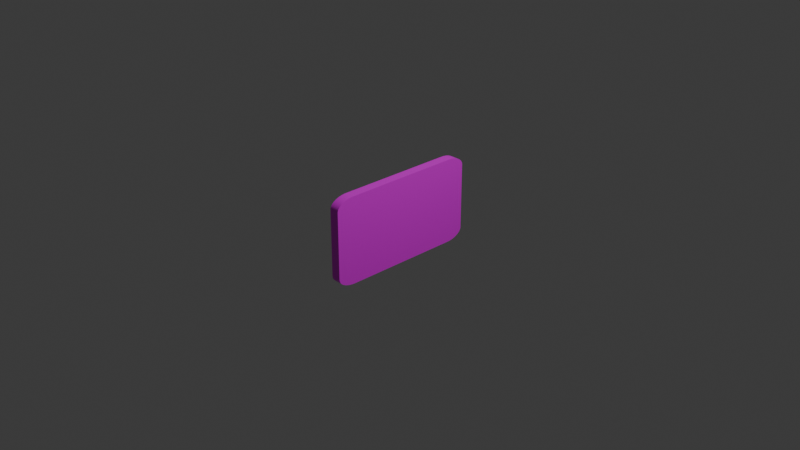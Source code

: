 # Source: porsche930.blend  (saved by Blender 4.4.32; exported with 4.5.12 LTS)
import bpy
from mathutils import Matrix  # noqa: F401  (used for matrix-valued properties, if any)

bpy.ops.wm.read_factory_settings(use_empty=True)
scene = bpy.context.scene
scene.name = 'Scene'

# ---- collections
col_collection = bpy.data.collections.new('Collection'); scene.collection.children.link(col_collection)

# ---- images (referenced by path relative to the original .blend; pixels are not part of the script)
import os
ASSET_DIR = os.environ.get("B2B_ASSET_DIR", "")  # directory of the original .blend (textures are referenced by path, not embedded)
HERE = os.path.dirname(os.path.abspath(__file__))  # packed textures are extracted next to this script under _unpacked/

def load_image(name, relpath, width, height, colorspace="sRGB"):
    """Load a texture the original file referenced (path relative to the .blend, or extracted next to this script)."""
    p = next((c for c in (os.path.join(HERE, relpath), os.path.join(ASSET_DIR, relpath)) if relpath and os.path.exists(c)), "")
    if p:
        img = bpy.data.images.load(p, check_existing=True)
        img.name = name
    else:  # same state as the original file: an image datablock whose file is absent (Cycles renders it pink)
        img = bpy.data.images.new(name, width, height)
        img.source = "FILE"
        img.filepath = "//" + (relpath or name)
    img.colorspace_settings.name = colorspace
    return img
img_porsche930_jpg = load_image('porsche930.jpg', 'porsche930.jpg', 1024, 1024, 'sRGB')
img_oak_wood_png = load_image('oak-wood.png', 'oak-wood.png', 1024, 1024, 'sRGB')

# ---- materials (node trees are filled in below, after node groups)
mat_material = bpy.data.materials.new('Material')
mat_material.alpha_threshold = 0.0
mat_material.roughness = 0.5
mat_material.line_color = (0.0, 0.0, 0.0, 1.0)
mat_material_001 = bpy.data.materials.new('Material.001')

# ---- material node trees
mat_material.use_nodes = True; mat_material.node_tree.nodes.clear()
_N = mat_material.node_tree.nodes; _L = mat_material.node_tree.links
n0 = _N.new('ShaderNodeOutputMaterial'); n0.name = 'Material Output'; n0.location = (300, 300)
n1 = _N.new('ShaderNodeBsdfPrincipled'); n1.name = 'Principled BSDF'; n1.location = (10, 300)
n1.inputs[3].default_value = 1.45
n2 = _N.new('ShaderNodeTexImage'); n2.name = 'Image Texture'; n2.location = (-280, 275)
n2.image = img_porsche930_jpg
_L.new(n1.outputs[0], n0.inputs[0])
_L.new(n2.outputs[0], n1.inputs[0])
n0.is_active_output = True
mat_material_001.use_nodes = True; mat_material_001.node_tree.nodes.clear()
_N = mat_material_001.node_tree.nodes; _L = mat_material_001.node_tree.links
n0 = _N.new('ShaderNodeBsdfPrincipled'); n0.name = 'Principled BSDF'; n0.location = (10, 300)
n1 = _N.new('ShaderNodeOutputMaterial'); n1.name = 'Material Output'; n1.location = (300, 300)
n2 = _N.new('ShaderNodeTexImage'); n2.name = 'Image Texture'; n2.location = (-280, 275)
n2.image = img_oak_wood_png
_L.new(n0.outputs[0], n1.inputs[0])
_L.new(n2.outputs[0], n0.inputs[0])
n1.is_active_output = True

# ---- world
world_world = bpy.data.worlds.new('World'); scene.world = world_world
world_world.use_nodes = True; world_world.node_tree.nodes.clear()
_N = world_world.node_tree.nodes; _L = world_world.node_tree.links
n0 = _N.new('ShaderNodeOutputWorld'); n0.name = 'World Output'; n0.location = (300, 300)
n1 = _N.new('ShaderNodeBackground'); n1.name = 'Background'; n1.location = (10, 300)
n1.inputs[0].default_value = (0.05088, 0.05088, 0.05088, 1.0)
_L.new(n1.outputs[0], n0.inputs[0])
n0.is_active_output = True
world_world.color = (0.05088, 0.05088, 0.05088)
world_world.sun_shadow_jitter_overblur = 0.0

# ---- cameras
cam_camera = bpy.data.cameras.new('Camera')
cam_camera.clip_end = 100.0
cam_camera.ortho_scale = 7.314

# ---- lights
light_light = bpy.data.lights.new('Light', 'POINT')
light_light.energy = 1000.0
light_light.shadow_soft_size = 0.1

# ---- meshes
me_cube = bpy.data.meshes.new('Cube')
me_cube.from_pydata([(0.8697, 0.8184, 0.7581), (0.8697, 0.7581, 0.8184), (0.8697, 0.818, 0.768), (0.8697, 0.8172, 0.7734), (0.8697, 0.8158, 0.7787), (0.8697, 0.814, 0.7839), (0.8697, 0.8117, 0.7888), (0.8697, 0.8088, 0.7935), (0.8697, 0.8056, 0.7979), (0.8697, 0.8019, 0.8019), (0.8697, 0.7979, 0.8056), (0.8697, 0.7935, 0.8088), (0.8697, 0.7888, 0.8117), (0.8697, 0.7839, 0.814), (0.8697, 0.7787, 0.8158), (0.8697, 0.7734, 0.8172), (0.8697, 0.768, 0.818), (0.8697, 0.7581, -0.8184), (0.8697, 0.8184, -0.7581), (0.8697, 0.768, -0.818), (0.8697, 0.7734, -0.8172), (0.8697, 0.7787, -0.8158), (0.8697, 0.7839, -0.814), (0.8697, 0.7888, -0.8117), (0.8697, 0.7935, -0.8088), (0.8697, 0.7979, -0.8056), (0.8697, 0.8019, -0.8019), (0.8697, 0.8056, -0.7979), (0.8697, 0.8088, -0.7935), (0.8697, 0.8117, -0.7888), (0.8697, 0.814, -0.7839), (0.8697, 0.8158, -0.7787), (0.8697, 0.8172, -0.7734), (0.8697, 0.818, -0.768), (0.8697, -0.7581, 0.8184), (0.8697, -0.8184, 0.7581), (0.8697, -0.768, 0.818), (0.8697, -0.7734, 0.8172), (0.8697, -0.7787, 0.8158), (0.8697, -0.7839, 0.814), (0.8697, -0.7888, 0.8117), (0.8697, -0.7935, 0.8088), (0.8697, -0.7979, 0.8056), (0.8697, -0.8019, 0.8019), (0.8697, -0.8056, 0.7979), (0.8697, -0.8088, 0.7935), (0.8697, -0.8117, 0.7888), (0.8697, -0.814, 0.7839), (0.8697, -0.8158, 0.7787), (0.8697, -0.8172, 0.7734), (0.8697, -0.818, 0.768), (0.8697, -0.8184, -0.7581), (0.8697, -0.7581, -0.8184), (0.8697, -0.818, -0.768), (0.8697, -0.8172, -0.7734), (0.8697, -0.8158, -0.7787), (0.8697, -0.814, -0.7839), (0.8697, -0.8117, -0.7888), (0.8697, -0.8088, -0.7935), (0.8697, -0.8056, -0.7979), (0.8697, -0.8019, -0.8019), (0.8697, -0.7979, -0.8056), (0.8697, -0.7935, -0.8088), (0.8697, -0.7888, -0.8117), (0.8697, -0.7839, -0.814), (0.8697, -0.7787, -0.8158), (0.8697, -0.7734, -0.8172), (0.8697, -0.768, -0.818), (-0.8697, 0.7626, 1.0), (-0.8697, 1.0, 0.7626), (-0.8697, 0.7859, 0.9989), (-0.8697, 0.8089, 0.9954), (-0.8697, 0.8315, 0.9898), (-0.8697, 0.8534, 0.9819), (-0.8697, 0.8745, 0.972), (-0.8697, 0.8945, 0.96), (-0.8697, 0.9132, 0.9461), (-0.8697, 0.9305, 0.9305), (-0.8697, 0.9461, 0.9132), (-0.8697, 0.96, 0.8945), (-0.8697, 0.972, 0.8745), (-0.8697, 0.9819, 0.8534), (-0.8697, 0.9898, 0.8315), (-0.8697, 0.9954, 0.8089), (-0.8697, 0.9989, 0.7859), (-0.8697, 1.0, -0.7626), (-0.8697, 0.7626, -1.0), (-0.8697, 0.9989, -0.7859), (-0.8697, 0.9954, -0.8089), (-0.8697, 0.9898, -0.8315), (-0.8697, 0.9819, -0.8534), (-0.8697, 0.972, -0.8745), (-0.8697, 0.96, -0.8945), (-0.8697, 0.9461, -0.9132), (-0.8697, 0.9305, -0.9305), (-0.8697, 0.9132, -0.9461), (-0.8697, 0.8945, -0.96), (-0.8697, 0.8745, -0.972), (-0.8697, 0.8534, -0.9819), (-0.8697, 0.8315, -0.9898), (-0.8697, 0.8089, -0.9954), (-0.8697, 0.7859, -0.9989), (-0.8697, -1.0, 0.7626), (-0.8697, -0.7626, 1.0), (-0.8697, -0.9989, 0.7859), (-0.8697, -0.9954, 0.8089), (-0.8697, -0.9898, 0.8315), (-0.8697, -0.9819, 0.8534), (-0.8697, -0.972, 0.8745), (-0.8697, -0.96, 0.8945), (-0.8697, -0.9461, 0.9132), (-0.8697, -0.9305, 0.9305), (-0.8697, -0.9132, 0.9461), (-0.8697, -0.8945, 0.96), (-0.8697, -0.8745, 0.972), (-0.8697, -0.8534, 0.9819), (-0.8697, -0.8315, 0.9898), (-0.8697, -0.8089, 0.9954), (-0.8697, -0.7859, 0.9989), (-0.8697, -0.7626, -1.0), (-0.8697, -1.0, -0.7626), (-0.8697, -0.7859, -0.9989), (-0.8697, -0.8089, -0.9954), (-0.8697, -0.8315, -0.9898), (-0.8697, -0.8534, -0.9819), (-0.8697, -0.8745, -0.972), (-0.8697, -0.8945, -0.96), (-0.8697, -0.9132, -0.9461), (-0.8697, -0.9305, -0.9305), (-0.8697, -0.9461, -0.9132), (-0.8697, -0.96, -0.8945), (-0.8697, -0.972, -0.8745), (-0.8697, -0.9819, -0.8534), (-0.8697, -0.9898, -0.8315), (-0.8697, -0.9954, -0.8089), (-0.8697, -0.9989, -0.7859), (0.8697, 0.7859, -0.9989), (0.8697, 0.7626, -1.0), (0.8697, 0.8089, -0.9954), (0.8697, 0.8315, -0.9898), (0.8697, 0.8534, -0.9819), (0.8697, 0.8745, -0.972), (0.8697, 0.8945, -0.96), (0.8697, 0.9132, -0.9461), (0.8697, 0.9305, -0.9305), (0.8697, 0.9461, -0.9132), (0.8697, 0.96, -0.8945), (0.8697, 0.972, -0.8745), (0.8697, 0.9819, -0.8534), (0.8697, 0.9898, -0.8315), (0.8697, 0.9954, -0.8089), (0.8697, 0.9989, -0.7859), (0.8697, 1.0, -0.7626), (0.8697, -0.7859, 0.9989), (0.8697, -0.7626, 1.0), (0.8697, -0.8089, 0.9954), (0.8697, -0.8315, 0.9898), (0.8697, -0.8534, 0.9819), (0.8697, -0.8745, 0.972), (0.8697, -0.8945, 0.96), (0.8697, -0.9132, 0.9461), (0.8697, -0.9305, 0.9305), (0.8697, -0.9461, 0.9132), (0.8697, -0.96, 0.8945), (0.8697, -0.972, 0.8745), (0.8697, -0.9819, 0.8534), (0.8697, -0.9898, 0.8315), (0.8697, -0.9954, 0.8089), (0.8697, -0.9989, 0.7859), (0.8697, -1.0, 0.7626), (0.8697, -0.7626, -1.0), (0.8697, -0.7859, -0.9989), (0.8697, -0.8089, -0.9954), (0.8697, -0.8315, -0.9898), (0.8697, -0.8534, -0.9819), (0.8697, -0.8745, -0.972), (0.8697, -0.8945, -0.96), (0.8697, -0.9132, -0.9461), (0.8697, -0.9305, -0.9305), (0.8697, -0.9461, -0.9132), (0.8697, -0.96, -0.8945), (0.8697, -0.972, -0.8745), (0.8697, -0.9819, -0.8534), (0.8697, -0.9898, -0.8315), (0.8697, -0.9954, -0.8089), (0.8697, -0.9989, -0.7859), (0.8697, -1.0, -0.7626), (0.8697, 0.7626, 1.0), (0.8697, 0.7859, 0.9989), (0.8697, 0.8089, 0.9954), (0.8697, 0.8315, 0.9898), (0.8697, 0.8534, 0.9819), (0.8697, 0.8745, 0.972), (0.8697, 0.8945, 0.96), (0.8697, 0.9132, 0.9461), (0.8697, 0.9305, 0.9305), (0.8697, 0.9461, 0.9132), (0.8697, 0.96, 0.8945), (0.8697, 0.972, 0.8745), (0.8697, 0.9819, 0.8534), (0.8697, 0.9898, 0.8315), (0.8697, 0.9954, 0.8089), (0.8697, 0.9989, 0.7859), (0.8697, 1.0, 0.7626)], [], [(86, 137, 170, 119), (119, 121, 122, 123, 124, 125, 126, 127, 128, 129, 130, 131, 132, 133, 134, 135, 120, 102, 104, 105, 106, 107, 108, 109, 110, 111, 112, 113, 114, 115, 116, 117, 118, 103, 68, 70, 71, 72, 73, 74, 75, 76, 77, 78, 79, 80, 81, 82, 83, 84, 69, 85, 87, 88, 89, 90, 91, 92, 93, 94, 95, 96, 97, 98, 99, 100, 101, 86), (186, 169, 102, 120), (187, 68, 103, 154), (17, 19, 20, 21, 22, 23, 24, 25, 26, 27, 28, 29, 30, 31, 32, 33, 18, 0, 2, 3, 4, 5, 6, 7, 8, 9, 10, 11, 12, 13, 14, 15, 16, 1, 34, 36, 37, 38, 39, 40, 41, 42, 43, 44, 45, 46, 47, 48, 49, 50, 35, 51, 53, 54, 55, 56, 57, 58, 59, 60, 61, 62, 63, 64, 65, 66, 67, 52), (137, 86, 101, 136), (136, 101, 100, 138), (138, 100, 99, 139), (139, 99, 98, 140), (140, 98, 97, 141), (141, 97, 96, 142), (142, 96, 95, 143), (143, 95, 94, 144), (144, 94, 93, 145), (145, 93, 92, 146), (146, 92, 91, 147), (147, 91, 90, 148), (148, 90, 89, 149), (149, 89, 88, 150), (150, 88, 87, 151), (151, 87, 85, 152), (154, 103, 118, 153), (153, 118, 117, 155), (155, 117, 116, 156), (156, 116, 115, 157), (157, 115, 114, 158), (158, 114, 113, 159), (159, 113, 112, 160), (160, 112, 111, 161), (161, 111, 110, 162), (162, 110, 109, 163), (163, 109, 108, 164), (164, 108, 107, 165), (165, 107, 106, 166), (166, 106, 105, 167), (167, 105, 104, 168), (168, 104, 102, 169), (119, 170, 171, 121), (121, 171, 172, 122), (122, 172, 173, 123), (123, 173, 174, 124), (124, 174, 175, 125), (125, 175, 176, 126), (126, 176, 177, 127), (127, 177, 178, 128), (128, 178, 179, 129), (129, 179, 180, 130), (130, 180, 181, 131), (131, 181, 182, 132), (132, 182, 183, 133), (133, 183, 184, 134), (134, 184, 185, 135), (135, 185, 186, 120), (68, 187, 188, 70), (70, 188, 189, 71), (71, 189, 190, 72), (72, 190, 191, 73), (73, 191, 192, 74), (74, 192, 193, 75), (75, 193, 194, 76), (76, 194, 195, 77), (77, 195, 196, 78), (78, 196, 197, 79), (79, 197, 198, 80), (80, 198, 199, 81), (81, 199, 200, 82), (82, 200, 201, 83), (83, 201, 202, 84), (84, 202, 203, 69), (85, 69, 203, 152), (19, 17, 137, 136), (20, 19, 136, 138), (21, 20, 138, 139), (22, 21, 139, 140), (23, 22, 140, 141), (24, 23, 141, 142), (25, 24, 142, 143), (26, 25, 143, 144), (27, 26, 144, 145), (28, 27, 145, 146), (29, 28, 146, 147), (30, 29, 147, 148), (31, 30, 148, 149), (32, 31, 149, 150), (33, 32, 150, 151), (18, 33, 151, 152), (36, 34, 154, 153), (37, 36, 153, 155), (38, 37, 155, 156), (39, 38, 156, 157), (40, 39, 157, 158), (41, 40, 158, 159), (42, 41, 159, 160), (43, 42, 160, 161), (44, 43, 161, 162), (45, 44, 162, 163), (46, 45, 163, 164), (47, 46, 164, 165), (48, 47, 165, 166), (49, 48, 166, 167), (50, 49, 167, 168), (35, 50, 168, 169), (52, 67, 171, 170), (67, 66, 172, 171), (66, 65, 173, 172), (65, 64, 174, 173), (64, 63, 175, 174), (63, 62, 176, 175), (62, 61, 177, 176), (61, 60, 178, 177), (60, 59, 179, 178), (59, 58, 180, 179), (58, 57, 181, 180), (57, 56, 182, 181), (56, 55, 183, 182), (55, 54, 184, 183), (54, 53, 185, 184), (53, 51, 186, 185), (1, 16, 188, 187), (16, 15, 189, 188), (15, 14, 190, 189), (14, 13, 191, 190), (13, 12, 192, 191), (12, 11, 193, 192), (11, 10, 194, 193), (10, 9, 195, 194), (9, 8, 196, 195), (8, 7, 197, 196), (7, 6, 198, 197), (6, 5, 199, 198), (5, 4, 200, 199), (4, 3, 201, 200), (3, 2, 202, 201), (2, 0, 203, 202), (0, 18, 152, 203), (17, 52, 170, 137), (34, 1, 187, 154), (51, 35, 169, 186)])
me_cube.polygons.foreach_set('material_index', [1, 1, 1, 1, 0, 1, 1, 1, 1, 1, 1, 1, 1, 1, 1, 1, 1, 1, 1, 1, 1, 1, 1, 1, 1, 1, 1, 1, 1, 1, 1, 1, 1, 1, 1, 1, 1, 1, 1, 1, 1, 1, 1, 1, 1, 1, 1, 1, 1, 1, 1, 1, 1, 1, 1, 1, 1, 1, 1, 1, 1, 1, 1, 1, 1, 1, 1, 1, 1, 1, 1, 1, 1, 1, 1, 1, 1, 1, 1, 1, 1, 1, 1, 1, 1, 1, 1, 1, 1, 1, 1, 1, 1, 1, 1, 1, 1, 1, 1, 1, 1, 1, 1, 1, 1, 1, 1, 1, 1, 1, 1, 1, 1, 1, 1, 1, 1, 1, 1, 1, 1, 1, 1, 1, 1, 1, 1, 1, 1, 1, 1, 1, 1, 1, 1, 1, 1, 1])
_uv = me_cube.uv_layers.new(name='UVMap')
_uv.uv.foreach_set('vector', [0.125, 0.5297, 0.375, 0.5297, 0.375, 0.7203, 0.125, 0.7203, 0.375, 0.02968, 0.3751, 0.02677, 0.3756, 0.02389, 0.3763, 0.02106, 0.3773, 0.01832, 0.3785, 0.01569, 0.38, 0.01319, 0.3817, 0.01085, 0.3837, 0.008692, 0.3858, 0.006736, 0.3882, 0.005001, 0.3907, 0.003504, 0.3933, 0.002259, 0.3961, 0.001278, 0.3989, 0.0005702, 0.4018, 0.0001429, 0.4047, 0.0, 0.5953, 0.0, 0.5982, 0.0001429, 0.6011, 0.0005702, 0.6039, 0.001278, 0.6067, 0.002259, 0.6093, 0.003504, 0.6118, 0.005001, 0.6142, 0.006736, 0.6163, 0.008692, 0.6183, 0.01085, 0.62, 0.01319, 0.6215, 0.01569, 0.6227, 0.01832, 0.6237, 0.02106, 0.6244, 0.02389, 0.6249, 0.02677, 0.625, 0.02968, 0.625, 0.2203, 0.6249, 0.2232, 0.6244, 0.2261, 0.6237, 0.2289, 0.6227, 0.2317, 0.6215, 0.2343, 0.62, 0.2368, 0.6183, 0.2392, 0.6163, 0.2413, 0.6142, 0.2433, 0.6118, 0.245, 0.6093, 0.2465, 0.6067, 0.2477, 0.6039, 0.2487, 0.6011, 0.2494, 0.5982, 0.2499, 0.5953, 0.25, 0.4047, 0.25, 0.4018, 0.2499, 0.3989, 0.2494, 0.3961, 0.2487, 0.3933, 0.2477, 0.3907, 0.2465, 0.3882, 0.245, 0.3858, 0.2433, 0.3837, 0.2413, 0.3817, 0.2392, 0.38, 0.2368, 0.3785, 0.2343, 0.3773, 0.2317, 0.3763, 0.2289, 0.3756, 0.2261, 0.3751, 0.2232, 0.375, 0.2203, 0.4047, 0.75, 0.5953, 0.75, 0.5953, 1.0, 0.4047, 1.0, 0.625, 0.5297, 0.875, 0.5297, 0.875, 0.7203, 0.625, 0.7203, 0.99, 0.004674, 0.9912, 0.004735, 0.9919, 0.004834, 0.9926, 0.005, 0.9932, 0.005228, 0.9938, 0.005519, 0.9944, 0.005868, 0.995, 0.006273, 0.9955, 0.006729, 0.9959, 0.007233, 0.9964, 0.007778, 0.9967, 0.008361, 0.997, 0.008975, 0.9972, 0.009615, 0.9974, 0.01027, 0.9975, 0.01095, 0.9976, 0.01218, 0.9992, 0.9915, 0.9992, 0.9927, 0.9991, 0.9934, 0.9989, 0.994, 0.9987, 0.9947, 0.9984, 0.9953, 0.998, 0.9959, 0.9976, 0.9964, 0.9972, 0.9969, 0.9967, 0.9974, 0.9961, 0.9978, 0.9955, 0.9981, 0.9949, 0.9984, 0.9943, 0.9986, 0.9936, 0.9988, 0.9929, 0.9989, 0.9917, 0.999, 0.007697, 0.999, 0.006452, 0.9989, 0.005774, 0.9988, 0.005109, 0.9987, 0.004463, 0.9985, 0.003843, 0.9982, 0.003255, 0.9978, 0.002705, 0.9974, 0.002197, 0.997, 0.001736, 0.9964, 0.001328, 0.9959, 0.0009751, 0.9953, 0.0006821, 0.9947, 0.0004508, 0.9941, 0.0002843, 0.9934, 0.0001836, 0.9927, 0.0001229, 0.9915, 0.0001391, 0.01471, 0.0002002, 0.01347, 0.0003007, 0.0128, 0.0004674, 0.01214, 0.0006982, 0.0115, 0.0009914, 0.01089, 0.001344, 0.01031, 0.001752, 0.009761, 0.002213, 0.009258, 0.002721, 0.008801, 0.003272, 0.008397, 0.00386, 0.008047, 0.00448, 0.007757, 0.005125, 0.007528, 0.00579, 0.007363, 0.006468, 0.007263, 0.007713, 0.007203, 0.375, 0.5297, 0.125, 0.5297, 0.125, 0.5268, 0.375, 0.5268, 0.375, 0.5268, 0.125, 0.5268, 0.125, 0.5239, 0.375, 0.5239, 0.375, 0.5239, 0.125, 0.5239, 0.125, 0.5211, 0.375, 0.5211, 0.375, 0.5211, 0.125, 0.5211, 0.125, 0.5183, 0.375, 0.5183, 0.375, 0.5183, 0.125, 0.5183, 0.125, 0.5157, 0.375, 0.5157, 0.375, 0.5157, 0.125, 0.5157, 0.125, 0.5132, 0.375, 0.5132, 0.375, 0.5132, 0.125, 0.5132, 0.125, 0.5108, 0.375, 0.5108, 0.375, 0.5108, 0.125, 0.5108, 0.125, 0.5, 0.375, 0.5, 0.375, 0.5, 0.375, 0.25, 0.3858, 0.25, 0.3858, 0.5, 0.3858, 0.5, 0.3858, 0.25, 0.3882, 0.25, 0.3882, 0.5, 0.3882, 0.5, 0.3882, 0.25, 0.3907, 0.25, 0.3907, 0.5, 0.3907, 0.5, 0.3907, 0.25, 0.3933, 0.25, 0.3933, 0.5, 0.3933, 0.5, 0.3933, 0.25, 0.3961, 0.25, 0.3961, 0.5, 0.3961, 0.5, 0.3961, 0.25, 0.3989, 0.25, 0.3989, 0.5, 0.3989, 0.5, 0.3989, 0.25, 0.4018, 0.25, 0.4018, 0.5, 0.4018, 0.5, 0.4018, 0.25, 0.4047, 0.25, 0.4047, 0.5, 0.625, 0.7203, 0.875, 0.7203, 0.875, 0.7232, 0.625, 0.7232, 0.625, 0.7232, 0.875, 0.7232, 0.875, 0.7261, 0.625, 0.7261, 0.625, 0.7261, 0.875, 0.7261, 0.875, 0.7289, 0.625, 0.7289, 0.625, 0.7289, 0.875, 0.7289, 0.875, 0.7317, 0.625, 0.7317, 0.625, 0.7317, 0.875, 0.7317, 0.875, 0.7343, 0.625, 0.7343, 0.625, 0.7343, 0.875, 0.7343, 0.875, 0.7368, 0.625, 0.7368, 0.625, 0.7368, 0.875, 0.7368, 0.875, 0.7392, 0.625, 0.7392, 0.625, 0.7392, 0.875, 0.7392, 0.875, 0.75, 0.625, 0.75, 0.625, 0.75, 0.625, 1.0, 0.6142, 1.0, 0.6142, 0.75, 0.6142, 0.75, 0.6142, 1.0, 0.6118, 1.0, 0.6118, 0.75, 0.6118, 0.75, 0.6118, 1.0, 0.6093, 1.0, 0.6093, 0.75, 0.6093, 0.75, 0.6093, 1.0, 0.6067, 1.0, 0.6067, 0.75, 0.6067, 0.75, 0.6067, 1.0, 0.6039, 1.0, 0.6039, 0.75, 0.6039, 0.75, 0.6039, 1.0, 0.6011, 1.0, 0.6011, 0.75, 0.6011, 0.75, 0.6011, 1.0, 0.5982, 1.0, 0.5982, 0.75, 0.5982, 0.75, 0.5982, 1.0, 0.5953, 1.0, 0.5953, 0.75, 0.125, 0.7203, 0.375, 0.7203, 0.375, 0.7232, 0.125, 0.7232, 0.125, 0.7232, 0.375, 0.7232, 0.375, 0.7261, 0.125, 0.7261, 0.125, 0.7261, 0.375, 0.7261, 0.375, 0.7289, 0.125, 0.7289, 0.125, 0.7289, 0.375, 0.7289, 0.375, 0.7317, 0.125, 0.7317, 0.125, 0.7317, 0.375, 0.7317, 0.375, 0.7343, 0.125, 0.7343, 0.125, 0.7343, 0.375, 0.7343, 0.375, 0.7368, 0.125, 0.7368, 0.125, 0.7368, 0.375, 0.7368, 0.375, 0.7392, 0.125, 0.7392, 0.125, 0.7392, 0.375, 0.7392, 0.375, 0.75, 0.125, 0.75, 0.375, 1.0, 0.375, 0.75, 0.3858, 0.75, 0.3858, 1.0, 0.3858, 1.0, 0.3858, 0.75, 0.3882, 0.75, 0.3882, 1.0, 0.3882, 1.0, 0.3882, 0.75, 0.3907, 0.75, 0.3907, 1.0, 0.3907, 1.0, 0.3907, 0.75, 0.3933, 0.75, 0.3933, 1.0, 0.3933, 1.0, 0.3933, 0.75, 0.3961, 0.75, 0.3961, 1.0, 0.3961, 1.0, 0.3961, 0.75, 0.3989, 0.75, 0.3989, 1.0, 0.3989, 1.0, 0.3989, 0.75, 0.4018, 0.75, 0.4018, 1.0, 0.4018, 1.0, 0.4018, 0.75, 0.4047, 0.75, 0.4047, 1.0, 0.875, 0.5297, 0.625, 0.5297, 0.625, 0.5268, 0.875, 0.5268, 0.875, 0.5268, 0.625, 0.5268, 0.625, 0.5239, 0.875, 0.5239, 0.875, 0.5239, 0.625, 0.5239, 0.625, 0.5211, 0.875, 0.5211, 0.875, 0.5211, 0.625, 0.5211, 0.625, 0.5183, 0.875, 0.5183, 0.875, 0.5183, 0.625, 0.5183, 0.625, 0.5157, 0.875, 0.5157, 0.875, 0.5157, 0.625, 0.5157, 0.625, 0.5132, 0.875, 0.5132, 0.875, 0.5132, 0.625, 0.5132, 0.625, 0.5108, 0.875, 0.5108, 0.875, 0.5108, 0.625, 0.5108, 0.625, 0.5, 0.875, 0.5, 0.625, 0.25, 0.625, 0.5, 0.6142, 0.5, 0.6142, 0.25, 0.6142, 0.25, 0.6142, 0.5, 0.6118, 0.5, 0.6118, 0.25, 0.6118, 0.25, 0.6118, 0.5, 0.6093, 0.5, 0.6093, 0.25, 0.6093, 0.25, 0.6093, 0.5, 0.6067, 0.5, 0.6067, 0.25, 0.6067, 0.25, 0.6067, 0.5, 0.6039, 0.5, 0.6039, 0.25, 0.6039, 0.25, 0.6039, 0.5, 0.6011, 0.5, 0.6011, 0.25, 0.6011, 0.25, 0.6011, 0.5, 0.5982, 0.5, 0.5982, 0.25, 0.5982, 0.25, 0.5982, 0.5, 0.5953, 0.5, 0.5953, 0.25, 0.4047, 0.25, 0.5953, 0.25, 0.5953, 0.5, 0.4047, 0.5, 0.3978, 0.529, 0.3977, 0.5302, 0.375, 0.5297, 0.3751, 0.5268, 0.3979, 0.5283, 0.3978, 0.529, 0.3751, 0.5268, 0.3756, 0.5239, 0.398, 0.5277, 0.3979, 0.5283, 0.3756, 0.5239, 0.3763, 0.5211, 0.3983, 0.527, 0.398, 0.5277, 0.3763, 0.5211, 0.3773, 0.5183, 0.3985, 0.5264, 0.3983, 0.527, 0.3773, 0.5183, 0.3785, 0.5157, 0.3989, 0.5258, 0.3985, 0.5264, 0.3785, 0.5157, 0.38, 0.5132, 0.3993, 0.5253, 0.3989, 0.5258, 0.38, 0.5132, 0.3817, 0.5108, 0.3998, 0.5248, 0.3993, 0.5253, 0.3817, 0.5108, 0.3837, 0.5087, 0.4003, 0.5243, 0.3998, 0.5248, 0.3837, 0.5087, 0.3858, 0.5067, 0.4008, 0.5239, 0.4003, 0.5243, 0.3858, 0.5067, 0.3882, 0.505, 0.4014, 0.5235, 0.4008, 0.5239, 0.3882, 0.505, 0.3907, 0.5035, 0.402, 0.5233, 0.4014, 0.5235, 0.3907, 0.5035, 0.3933, 0.5023, 0.4027, 0.523, 0.402, 0.5233, 0.3933, 0.5023, 0.3961, 0.5013, 0.4033, 0.5229, 0.4027, 0.523, 0.3961, 0.5013, 0.3989, 0.5006, 0.404, 0.5228, 0.4033, 0.5229, 0.3989, 0.5006, 0.4018, 0.5001, 0.4052, 0.5227, 0.404, 0.5228, 0.4018, 0.5001, 0.4047, 0.5, 0.6022, 0.721, 0.6023, 0.7198, 0.625, 0.7203, 0.6249, 0.7232, 0.6021, 0.7217, 0.6022, 0.721, 0.6249, 0.7232, 0.6244, 0.7261, 0.602, 0.7223, 0.6021, 0.7217, 0.6244, 0.7261, 0.6237, 0.7289, 0.6017, 0.723, 0.602, 0.7223, 0.6237, 0.7289, 0.6227, 0.7317, 0.6015, 0.7236, 0.6017, 0.723, 0.6227, 0.7317, 0.6215, 0.7343, 0.6011, 0.7242, 0.6015, 0.7236, 0.6215, 0.7343, 0.62, 0.7368, 0.6007, 0.7247, 0.6011, 0.7242, 0.62, 0.7368, 0.6183, 0.7392, 0.6002, 0.7252, 0.6007, 0.7247, 0.6183, 0.7392, 0.6163, 0.7413, 0.5997, 0.7257, 0.6002, 0.7252, 0.6163, 0.7413, 0.6142, 0.7433, 0.5992, 0.7261, 0.5997, 0.7257, 0.6142, 0.7433, 0.6118, 0.745, 0.5986, 0.7265, 0.5992, 0.7261, 0.6118, 0.745, 0.6093, 0.7465, 0.598, 0.7267, 0.5986, 0.7265, 0.6093, 0.7465, 0.6067, 0.7477, 0.5973, 0.727, 0.598, 0.7267, 0.6067, 0.7477, 0.6039, 0.7487, 0.5967, 0.7271, 0.5973, 0.727, 0.6039, 0.7487, 0.6011, 0.7494, 0.596, 0.7272, 0.5967, 0.7271, 0.6011, 0.7494, 0.5982, 0.7499, 0.5948, 0.7273, 0.596, 0.7272, 0.5982, 0.7499, 0.5953, 0.75, 0.3977, 0.7198, 0.3978, 0.721, 0.3751, 0.7232, 0.375, 0.7203, 0.3978, 0.721, 0.3979, 0.7217, 0.3756, 0.7261, 0.3751, 0.7232, 0.3979, 0.7217, 0.398, 0.7223, 0.3763, 0.7289, 0.3756, 0.7261, 0.398, 0.7223, 0.3983, 0.723, 0.3773, 0.7317, 0.3763, 0.7289, 0.3983, 0.723, 0.3985, 0.7236, 0.3785, 0.7343, 0.3773, 0.7317, 0.3985, 0.7236, 0.3989, 0.7242, 0.38, 0.7368, 0.3785, 0.7343, 0.3989, 0.7242, 0.3993, 0.7247, 0.3817, 0.7392, 0.38, 0.7368, 0.3993, 0.7247, 0.3998, 0.7252, 0.3837, 0.7413, 0.3817, 0.7392, 0.3998, 0.7252, 0.4003, 0.7257, 0.3858, 0.7433, 0.3837, 0.7413, 0.4003, 0.7257, 0.4008, 0.7261, 0.3882, 0.745, 0.3858, 0.7433, 0.4008, 0.7261, 0.4014, 0.7265, 0.3907, 0.7465, 0.3882, 0.745, 0.4014, 0.7265, 0.402, 0.7267, 0.3933, 0.7477, 0.3907, 0.7465, 0.402, 0.7267, 0.4027, 0.727, 0.3961, 0.7487, 0.3933, 0.7477, 0.4027, 0.727, 0.4033, 0.7271, 0.3989, 0.7494, 0.3961, 0.7487, 0.4033, 0.7271, 0.404, 0.7272, 0.4018, 0.7499, 0.3989, 0.7494, 0.404, 0.7272, 0.4052, 0.7273, 0.4047, 0.75, 0.4018, 0.7499, 0.6023, 0.5302, 0.6022, 0.529, 0.6249, 0.5268, 0.625, 0.5297, 0.6022, 0.529, 0.6021, 0.5283, 0.6244, 0.5239, 0.6249, 0.5268, 0.6021, 0.5283, 0.602, 0.5277, 0.6237, 0.5211, 0.6244, 0.5239, 0.602, 0.5277, 0.6017, 0.527, 0.6227, 0.5183, 0.6237, 0.5211, 0.6017, 0.527, 0.6015, 0.5264, 0.6215, 0.5157, 0.6227, 0.5183, 0.6015, 0.5264, 0.6011, 0.5258, 0.62, 0.5132, 0.6215, 0.5157, 0.6011, 0.5258, 0.6007, 0.5253, 0.6183, 0.5108, 0.62, 0.5132, 0.6007, 0.5253, 0.6002, 0.5248, 0.6163, 0.5087, 0.6183, 0.5108, 0.6002, 0.5248, 0.5997, 0.5243, 0.6142, 0.5067, 0.6163, 0.5087, 0.5997, 0.5243, 0.5992, 0.5239, 0.6118, 0.505, 0.6142, 0.5067, 0.5992, 0.5239, 0.5986, 0.5235, 0.6093, 0.5035, 0.6118, 0.505, 0.5986, 0.5235, 0.598, 0.5233, 0.6067, 0.5023, 0.6093, 0.5035, 0.598, 0.5233, 0.5973, 0.523, 0.6039, 0.5013, 0.6067, 0.5023, 0.5973, 0.523, 0.5967, 0.5229, 0.6011, 0.5006, 0.6039, 0.5013, 0.5967, 0.5229, 0.596, 0.5228, 0.5982, 0.5001, 0.6011, 0.5006, 0.596, 0.5228, 0.5948, 0.5227, 0.5953, 0.5, 0.5982, 0.5001, 0.5948, 0.5227, 0.4052, 0.5227, 0.4047, 0.5, 0.5953, 0.5, 0.3977, 0.5302, 0.3977, 0.7198, 0.375, 0.7203, 0.375, 0.5297, 0.6023, 0.7198, 0.6023, 0.5302, 0.625, 0.5297, 0.625, 0.7203, 0.4052, 0.7273, 0.5948, 0.7273, 0.5953, 0.75, 0.4047, 0.75])
me_cube.materials.append(mat_material)
me_cube.materials.append(mat_material_001)
me_cube.use_mirror_vertex_groups = False
me_cube.update()

# ---- objects
ob_cube = bpy.data.objects.new('Cube', me_cube)
ob_light = bpy.data.objects.new('Light', light_light)
ob_camera = bpy.data.objects.new('Camera', cam_camera)

# ---- transforms, parenting, visibility, modifiers, constraints
ob_cube.location = (0.0, 0.0, 0.0)
ob_cube.scale = (0.06098, 0.8513, 0.4755)
ob_cube.lock_rotations_4d = False
ob_cube.empty_display_type = 'ARROWS'
ob_cube.lineart.crease_threshold = 0.0
ob_light.location = (4.076, 1.005, 5.904)
ob_light.rotation_euler = (0.6503, 0.05522, 1.866)
ob_light.lock_rotations_4d = False
ob_light.empty_display_type = 'ARROWS'
ob_light.color = (0.0, 0.0, 0.0, 0.0)
ob_light.lineart.crease_threshold = 0.0
ob_camera.location = (7.359, -6.926, 4.958)
ob_camera.rotation_euler = (1.109, 0.0, 0.8149)
ob_camera.lock_rotations_4d = False
ob_camera.empty_display_type = 'ARROWS'
ob_camera.color = (0.0, 0.0, 0.0, 0.0)
ob_camera.display_type = 'WIRE'
ob_camera.lineart.crease_threshold = 0.0

# ---- collection membership
col_collection.objects.link(ob_cube)
col_collection.objects.link(ob_light)
col_collection.objects.link(ob_camera)

# ---- scene / render settings (as saved in the file)
scene.camera = ob_camera
scene.frame_start = 1; scene.frame_end = 250; scene.frame_set(1)
scene.render.engine = 'BLENDER_EEVEE_NEXT'
bpy.context.view_layer.update()
